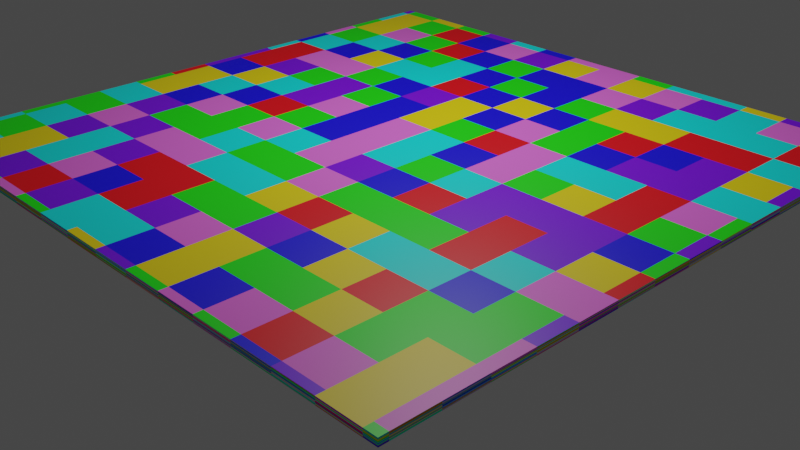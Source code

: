 # Source: dance_floor.blend  (saved by Blender 2.81.16; exported with 4.5.12 LTS)
import bpy
from mathutils import Matrix  # noqa: F401  (used for matrix-valued properties, if any)

bpy.ops.wm.read_factory_settings(use_empty=True)
scene = bpy.context.scene
scene.name = 'Scene'

# ---- collections
col_collection = bpy.data.collections.new('Collection'); scene.collection.children.link(col_collection)

# ---- materials (node trees are filled in below, after node groups)
mat_material_001 = bpy.data.materials.new('Material.001')
mat_material_001.use_transparent_shadow = False

# ---- material node trees
mat_material_001.use_nodes = True; mat_material_001.node_tree.nodes.clear()
_N = mat_material_001.node_tree.nodes; _L = mat_material_001.node_tree.links
n0 = _N.new('ShaderNodeTexCoord'); n0.name = 'Texture Coordinate'; n0.location = (-802, 314)
n1 = _N.new('ShaderNodeMath'); n1.name = 'Math.001'; n1.location = (-275, 95)
n1.operation = 'MULTIPLY'
n2 = _N.new('ShaderNodeMath'); n2.name = 'Math'; n2.location = (-275, 281)
n2.operation = 'MULTIPLY'
n3 = _N.new('ShaderNodeMath'); n3.name = 'Math.003'; n3.location = (-12, 259)
n3.operation = 'SUBTRACT'
n4 = _N.new('ShaderNodeValue'); n4.name = 'Value.001'; n4.location = (-292, -297)
n4.outputs[0].default_value = 13.7
n5 = _N.new('ShaderNodeMath'); n5.name = 'Math.002'; n5.location = (-277, -90)
n5.operation = 'MULTIPLY'
n6 = _N.new('ShaderNodeMath'); n6.name = 'Math.007'; n6.location = (194, 33)
n6.operation = 'ROUND'
n7 = _N.new('ShaderNodeMath'); n7.name = 'Math.005'; n7.location = (-15, -157)
n7.operation = 'SUBTRACT'
n8 = _N.new('ShaderNodeMath'); n8.name = 'Math.004'; n8.location = (-19, 58)
n8.operation = 'SUBTRACT'
n9 = _N.new('ShaderNodeMath'); n9.name = 'Math.009'; n9.location = (433, 219)
n9.operation = 'DIVIDE'
n10 = _N.new('ShaderNodeMath'); n10.name = 'Math.006'; n10.location = (192, 215)
n10.operation = 'ROUND'
n11 = _N.new('ShaderNodeMath'); n11.name = 'Math.008'; n11.location = (168, -161)
n11.operation = 'ROUND'
n12 = _N.new('ShaderNodeMath'); n12.name = 'Math.012'; n12.location = (670, 229)
n12.operation = 'MULTIPLY'
n13 = _N.new('ShaderNodeMath'); n13.name = 'Math.010'; n13.location = (435, 32)
n13.operation = 'DIVIDE'
n14 = _N.new('ShaderNodeMath'); n14.name = 'Math.011'; n14.location = (433, -157)
n14.operation = 'DIVIDE'
n15 = _N.new('ShaderNodeValue'); n15.name = 'Value.002'; n15.location = (683, -359)
n15.outputs[0].default_value = 1.25
n16 = _N.new('ShaderNodeMath'); n16.name = 'Math.013'; n16.location = (669, 42)
n16.operation = 'MULTIPLY'
n17 = _N.new('ShaderNodeMath'); n17.name = 'Math.014'; n17.location = (683, -163)
n17.operation = 'MULTIPLY'
n18 = _N.new('ShaderNodeTexNoise'); n18.name = 'Noise Texture'; n18.location = (1089, 198)
n18.inputs[2].default_value = 10.9
n18.inputs[3].default_value = 0.0
n18.inputs[8].default_value = -5.25
n19 = _N.new('ShaderNodeCombineXYZ'); n19.name = 'Combine XYZ'; n19.location = (868, 190)
n20 = _N.new('ShaderNodeBrightContrast'); n20.name = 'Bright/Contrast'; n20.location = (1306, 221)
n20.inputs[2].default_value = 2.03
n21 = _N.new('ShaderNodeValToRGB'); n21.name = 'ColorRamp'; n21.location = (1483, 334)
n21.color_ramp.interpolation = 'CONSTANT'
while len(n21.color_ramp.elements) > 1: n21.color_ramp.elements.remove(n21.color_ramp.elements[-1])
n21.color_ramp.elements[0].position = 0.0; n21.color_ramp.elements[0].color = (1.0, 0.0, 0.007676, 1.0)
_e = n21.color_ramp.elements.new(0.1858); _e.color = (0.005182, 0.0, 1.0, 1.0)
_e = n21.color_ramp.elements.new(0.3034); _e.color = (0.01135, 1.0, 0.0, 1.0)
_e = n21.color_ramp.elements.new(0.4705); _e.color = (0.0, 1.0, 0.9694, 1.0)
_e = n21.color_ramp.elements.new(0.6227); _e.color = (1.0, 0.7811, 0.0, 1.0)
_e = n21.color_ramp.elements.new(0.7364); _e.color = (0.2115, 0.0, 1.0, 1.0)
_e = n21.color_ramp.elements.new(0.8455); _e.color = (1.0, 0.1714, 0.8886, 1.0)
n22 = _N.new('ShaderNodeBsdfPrincipled'); n22.name = 'Principled BSDF'; n22.location = (1852, 422)
n22.distribution = 'GGX'
n22.subsurface_method = 'BURLEY'
n22.inputs[3].default_value = 1.45
n22.inputs[27].default_value = (0.0, 0.0, 0.0, 1.0)
n22.inputs[28].default_value = 1.0
n23 = _N.new('ShaderNodeOutputMaterial'); n23.name = 'Material Output'; n23.location = (2154, 420)
n24 = _N.new('ShaderNodeSeparateXYZ'); n24.name = 'Separate XYZ'; n24.location = (-550, 197)
n25 = _N.new('ShaderNodeValue'); n25.name = 'Value'; n25.location = (-534, 316)
n25.outputs[0].default_value = 14.5
_L.new(n22.outputs[0], n23.inputs[0])
_L.new(n0.outputs[0], n24.inputs[0])
_L.new(n24.outputs[0], n2.inputs[0])
_L.new(n25.outputs[0], n2.inputs[1])
_L.new(n24.outputs[1], n1.inputs[0])
_L.new(n25.outputs[0], n1.inputs[1])
_L.new(n25.outputs[0], n5.inputs[1])
_L.new(n24.outputs[2], n5.inputs[0])
_L.new(n2.outputs[0], n3.inputs[0])
_L.new(n4.outputs[0], n3.inputs[1])
_L.new(n1.outputs[0], n8.inputs[0])
_L.new(n4.outputs[0], n8.inputs[1])
_L.new(n5.outputs[0], n7.inputs[0])
_L.new(n4.outputs[0], n7.inputs[1])
_L.new(n3.outputs[0], n10.inputs[0])
_L.new(n7.outputs[0], n11.inputs[0])
_L.new(n8.outputs[0], n6.inputs[0])
_L.new(n10.outputs[0], n9.inputs[0])
_L.new(n6.outputs[0], n13.inputs[0])
_L.new(n11.outputs[0], n14.inputs[0])
_L.new(n25.outputs[0], n9.inputs[1])
_L.new(n25.outputs[0], n13.inputs[1])
_L.new(n25.outputs[0], n14.inputs[1])
_L.new(n9.outputs[0], n12.inputs[0])
_L.new(n13.outputs[0], n16.inputs[0])
_L.new(n14.outputs[0], n17.inputs[0])
_L.new(n15.outputs[0], n17.inputs[1])
_L.new(n15.outputs[0], n16.inputs[1])
_L.new(n15.outputs[0], n12.inputs[1])
_L.new(n12.outputs[0], n19.inputs[0])
_L.new(n16.outputs[0], n19.inputs[1])
_L.new(n17.outputs[0], n19.inputs[2])
_L.new(n19.outputs[0], n18.inputs[0])
_L.new(n18.outputs[1], n20.inputs[0])
_L.new(n20.outputs[0], n21.inputs[0])
_L.new(n21.outputs[0], n22.inputs[0])
n23.is_active_output = True

# ---- world
world_world = bpy.data.worlds.new('World'); scene.world = world_world
world_world.use_nodes = True; world_world.node_tree.nodes.clear()
_N = world_world.node_tree.nodes; _L = world_world.node_tree.links
n0 = _N.new('ShaderNodeOutputWorld'); n0.name = 'World Output'; n0.location = (300, 300)
n1 = _N.new('ShaderNodeBackground'); n1.name = 'Background'; n1.location = (10, 300)
n1.inputs[0].default_value = (0.05088, 0.05088, 0.05088, 1.0)
_L.new(n1.outputs[0], n0.inputs[0])
n0.is_active_output = True
world_world.color = (0.05088, 0.05088, 0.05088)
world_world.use_sun_shadow = False
world_world.sun_shadow_jitter_overblur = 0.0

# ---- cameras
cam_camera = bpy.data.cameras.new('Camera')
cam_camera.clip_end = 100.0
cam_camera.ortho_scale = 7.314

# ---- lights
light_light = bpy.data.lights.new('Light', 'POINT')
light_light.transmission_factor = 0.0
light_light.energy = 1000.0
light_light.shadow_soft_size = 0.1
light_light.shadow_maximum_resolution = 0.006
light_light.use_absolute_resolution = True

# ---- meshes
me_cube_001 = bpy.data.meshes.new('Cube.001')
me_cube_001.from_pydata([(-1.0, -1.0, -1.0), (-1.0, -1.0, 1.0), (-1.0, 1.0, -1.0), (-1.0, 1.0, 1.0), (1.0, -1.0, -1.0), (1.0, -1.0, 1.0), (1.0, 1.0, -1.0), (1.0, 1.0, 1.0)], [], [(0, 1, 3, 2), (2, 3, 7, 6), (6, 7, 5, 4), (4, 5, 1, 0), (2, 6, 4, 0), (7, 3, 1, 5)])
_uv = me_cube_001.uv_layers.new(name='UVMap')
_uv.uv.foreach_set('vector', [0.375, 0.0, 0.625, 0.0, 0.625, 0.25, 0.375, 0.25, 0.375, 0.25, 0.625, 0.25, 0.625, 0.5, 0.375, 0.5, 0.375, 0.5, 0.625, 0.5, 0.625, 0.75, 0.375, 0.75, 0.375, 0.75, 0.625, 0.75, 0.625, 1.0, 0.375, 1.0, 0.125, 0.5, 0.375, 0.5, 0.375, 0.75, 0.125, 0.75, 0.625, 0.5, 0.875, 0.5, 0.875, 0.75, 0.625, 0.75])
me_cube_001.materials.append(mat_material_001)
me_cube_001.use_remesh_fix_poles = True
me_cube_001.use_remesh_preserve_attributes = False
me_cube_001.use_mirror_vertex_groups = False
me_cube_001.update()

# ---- objects
ob_light = bpy.data.objects.new('Light', light_light)
ob_camera = bpy.data.objects.new('Camera', cam_camera)
ob_cube = bpy.data.objects.new('Cube', me_cube_001)

# ---- transforms, parenting, visibility, modifiers, constraints
ob_light.location = (0.1264, 1.005, 6.46)
ob_light.rotation_euler = (0.6503, 0.05522, 1.866)
ob_light.lock_rotations_4d = False
ob_light.empty_display_type = 'ARROWS'
ob_light.color = (0.0, 0.0, 0.0, 0.0)
ob_light.lineart.crease_threshold = 0.0
ob_camera.location = (11.03, -10.41, 6.236)
ob_camera.rotation_euler = (1.109, 0.0, 0.8149)
ob_camera.lock_rotations_4d = False
ob_camera.empty_display_type = 'ARROWS'
ob_camera.color = (0.0, 0.0, 0.0, 0.0)
ob_camera.display_type = 'WIRE'
ob_camera.lineart.crease_threshold = 0.0
ob_cube.location = (0.0, 0.0, 0.0)
ob_cube.scale = (4.99, 4.99, -0.05703)
ob_cube.lineart.crease_threshold = 0.0

# ---- collection membership
col_collection.objects.link(ob_light)
col_collection.objects.link(ob_camera)
col_collection.objects.link(ob_cube)

# ---- scene / render settings (as saved in the file)
scene.camera = ob_camera
scene.frame_start = 1; scene.frame_end = 250; scene.frame_set(1)
scene.render.engine = 'BLENDER_EEVEE_NEXT'
scene.cycles.use_denoising = False
scene.cycles.samples = 128
scene.cycles.sampling_pattern = 'TABULATED_SOBOL'
scene.cycles.use_adaptive_sampling = False
scene.cycles.use_light_tree = False
scene.view_settings.view_transform = 'Filmic'
bpy.context.view_layer.update()
